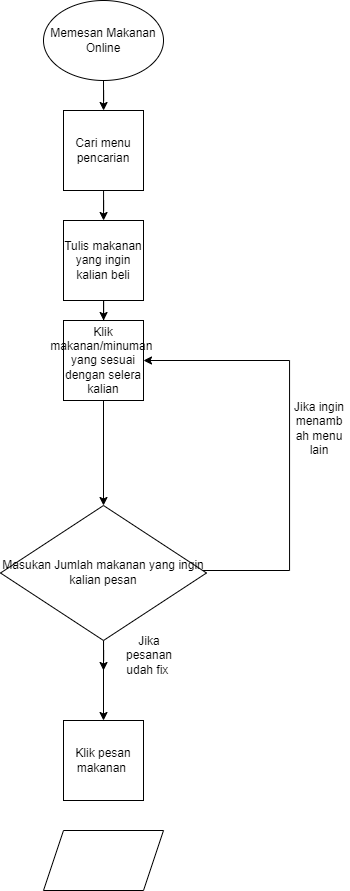

The diagram above was exported from draw.io. Its source (the exported page's mxGraphModel, read from the mxfile embedded in the PNG):
<mxGraphModel dx="1021" dy="612" grid="1" gridSize="10" guides="1" tooltips="1" connect="1" arrows="1" fold="1" page="1" pageScale="1" pageWidth="827" pageHeight="1169" math="0" shadow="0">
  <root>
    <mxCell id="0" />
    <mxCell id="1" parent="0" />
    <mxCell id="M8Z6H1lTwiGnQjWjsw8e-9" value="" style="edgeStyle=orthogonalEdgeStyle;rounded=0;orthogonalLoop=1;jettySize=auto;html=1;" edge="1" parent="1" source="M8Z6H1lTwiGnQjWjsw8e-2" target="M8Z6H1lTwiGnQjWjsw8e-3">
      <mxGeometry relative="1" as="geometry" />
    </mxCell>
    <mxCell id="M8Z6H1lTwiGnQjWjsw8e-2" value="Memesan Makanan Online" style="ellipse;whiteSpace=wrap;html=1;" vertex="1" parent="1">
      <mxGeometry x="354" y="40" width="120" height="80" as="geometry" />
    </mxCell>
    <mxCell id="M8Z6H1lTwiGnQjWjsw8e-10" value="" style="edgeStyle=orthogonalEdgeStyle;rounded=0;orthogonalLoop=1;jettySize=auto;html=1;" edge="1" parent="1" source="M8Z6H1lTwiGnQjWjsw8e-3" target="M8Z6H1lTwiGnQjWjsw8e-4">
      <mxGeometry relative="1" as="geometry" />
    </mxCell>
    <mxCell id="M8Z6H1lTwiGnQjWjsw8e-3" value="Cari menu pencarian" style="whiteSpace=wrap;html=1;aspect=fixed;" vertex="1" parent="1">
      <mxGeometry x="374" y="150" width="80" height="80" as="geometry" />
    </mxCell>
    <mxCell id="M8Z6H1lTwiGnQjWjsw8e-11" value="" style="edgeStyle=orthogonalEdgeStyle;rounded=0;orthogonalLoop=1;jettySize=auto;html=1;" edge="1" parent="1" source="M8Z6H1lTwiGnQjWjsw8e-4" target="M8Z6H1lTwiGnQjWjsw8e-5">
      <mxGeometry relative="1" as="geometry" />
    </mxCell>
    <mxCell id="M8Z6H1lTwiGnQjWjsw8e-4" value="Tulis makanan yang ingin kalian beli" style="whiteSpace=wrap;html=1;aspect=fixed;" vertex="1" parent="1">
      <mxGeometry x="374" y="260" width="80" height="80" as="geometry" />
    </mxCell>
    <mxCell id="M8Z6H1lTwiGnQjWjsw8e-24" style="edgeStyle=orthogonalEdgeStyle;rounded=0;orthogonalLoop=1;jettySize=auto;html=1;entryX=0.5;entryY=0;entryDx=0;entryDy=0;" edge="1" parent="1" source="M8Z6H1lTwiGnQjWjsw8e-5" target="M8Z6H1lTwiGnQjWjsw8e-13">
      <mxGeometry relative="1" as="geometry" />
    </mxCell>
    <mxCell id="M8Z6H1lTwiGnQjWjsw8e-5" value="Klik makanan/minuman&amp;nbsp; yang sesuai dengan selera kalian" style="whiteSpace=wrap;html=1;aspect=fixed;align=center;" vertex="1" parent="1">
      <mxGeometry x="374" y="360" width="80" height="80" as="geometry" />
    </mxCell>
    <mxCell id="M8Z6H1lTwiGnQjWjsw8e-8" value="Klik pesan makanan&amp;nbsp;" style="whiteSpace=wrap;html=1;aspect=fixed;" vertex="1" parent="1">
      <mxGeometry x="374" y="760" width="80" height="80" as="geometry" />
    </mxCell>
    <mxCell id="M8Z6H1lTwiGnQjWjsw8e-25" style="edgeStyle=orthogonalEdgeStyle;rounded=0;orthogonalLoop=1;jettySize=auto;html=1;" edge="1" parent="1" source="M8Z6H1lTwiGnQjWjsw8e-13">
      <mxGeometry relative="1" as="geometry">
        <mxPoint x="414" y="710" as="targetPoint" />
      </mxGeometry>
    </mxCell>
    <mxCell id="M8Z6H1lTwiGnQjWjsw8e-26" style="edgeStyle=orthogonalEdgeStyle;rounded=0;orthogonalLoop=1;jettySize=auto;html=1;entryX=0.5;entryY=0;entryDx=0;entryDy=0;" edge="1" parent="1" source="M8Z6H1lTwiGnQjWjsw8e-13" target="M8Z6H1lTwiGnQjWjsw8e-8">
      <mxGeometry relative="1" as="geometry" />
    </mxCell>
    <mxCell id="M8Z6H1lTwiGnQjWjsw8e-28" style="edgeStyle=orthogonalEdgeStyle;rounded=0;orthogonalLoop=1;jettySize=auto;html=1;entryX=1;entryY=0.5;entryDx=0;entryDy=0;" edge="1" parent="1" source="M8Z6H1lTwiGnQjWjsw8e-13" target="M8Z6H1lTwiGnQjWjsw8e-5">
      <mxGeometry relative="1" as="geometry">
        <Array as="points">
          <mxPoint x="600" y="610" />
          <mxPoint x="600" y="400" />
        </Array>
      </mxGeometry>
    </mxCell>
    <mxCell id="M8Z6H1lTwiGnQjWjsw8e-13" value="Masukan Jumlah makanan yang ingin kalian pesan" style="rhombus;whiteSpace=wrap;html=1;" vertex="1" parent="1">
      <mxGeometry x="311" y="545" width="206" height="135" as="geometry" />
    </mxCell>
    <mxCell id="M8Z6H1lTwiGnQjWjsw8e-21" value="Jika ingin menamb ah menu lain" style="text;html=1;strokeColor=none;fillColor=none;align=center;verticalAlign=middle;whiteSpace=wrap;rounded=0;" vertex="1" parent="1">
      <mxGeometry x="600" y="430" width="60" height="75" as="geometry" />
    </mxCell>
    <mxCell id="M8Z6H1lTwiGnQjWjsw8e-23" value="Jika pesanan udah fix&amp;nbsp;" style="text;html=1;strokeColor=none;fillColor=none;align=center;verticalAlign=middle;whiteSpace=wrap;rounded=0;" vertex="1" parent="1">
      <mxGeometry x="430" y="680" width="60" height="30" as="geometry" />
    </mxCell>
    <mxCell id="M8Z6H1lTwiGnQjWjsw8e-30" value="" style="shape=parallelogram;perimeter=parallelogramPerimeter;whiteSpace=wrap;html=1;fixedSize=1;" vertex="1" parent="1">
      <mxGeometry x="354" y="870" width="120" height="60" as="geometry" />
    </mxCell>
  </root>
</mxGraphModel>